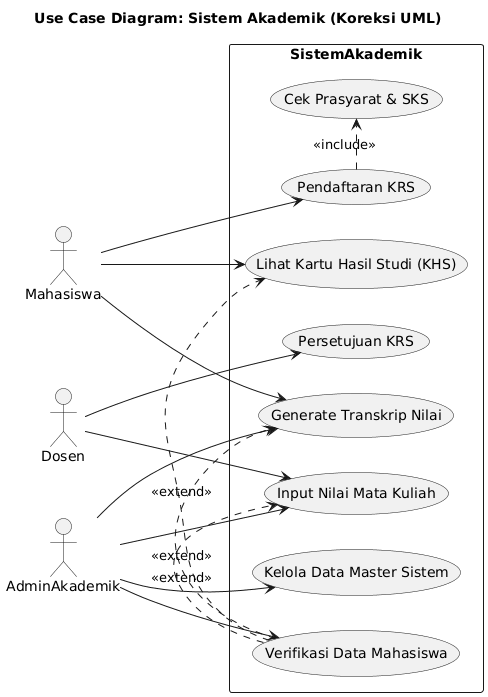

The diagram above was rendered by PlantUML. Its source (embedded in the PNG):
@startuml
title Use Case Diagram: Sistem Akademik (Koreksi UML)

left to right direction

actor Mahasiswa
actor Dosen
actor AdminAkademik as Admin

rectangle SistemAkademik {
    usecase UC_KRS as "Pendaftaran KRS"
    usecase UC_CekSyarat as "Cek Prasyarat & SKS"
    usecase UC_ApproveKRS as "Persetujuan KRS"
    usecase UC_InputNilai as "Input Nilai Mata Kuliah"
    usecase UC_GenerateTranskrip as "Generate Transkrip Nilai"
    usecase UC_VerifData as "Verifikasi Data Mahasiswa"
    usecase UC_KelolaMaster as "Kelola Data Master Sistem"
    usecase UC_LihatKHS as "Lihat Kartu Hasil Studi (KHS)"
}

' ===================================
' RELASI Aktor ke Use Case
' ===================================
Mahasiswa --> UC_KRS
Mahasiswa --> UC_LihatKHS
Mahasiswa --> UC_GenerateTranskrip

Dosen --> UC_ApproveKRS
Dosen --> UC_InputNilai

Admin --> UC_InputNilai
Admin --> UC_GenerateTranskrip
Admin --> UC_KelolaMaster
Admin --> UC_VerifData


' ===================================
' RELASI INCLUDE (Use Case Dasar -> Use Case Inklusi)
' ===================================
' Pendaftaran KRS SELALU membutuhkan Cek Prasyarat & SKS
UC_KRS .> UC_CekSyarat : <<include>>

' ===================================
' RELASI EXTEND (Use Case Perluasan -> Use Case Dasar)
' ===================================

' Verifikasi Data Mahasiswa MUNGKIN diperlukan saat Input Nilai (misal: cek status yudisium)
UC_VerifData .> UC_InputNilai : <<extend>>

' Verifikasi Data Mahasiswa MUNGKIN diperlukan saat Generate Transkrip (misal: cek tunggakan)
UC_VerifData .> UC_GenerateTranskrip : <<extend>>

' Verifikasi Data Mahasiswa MUNGKIN diperlukan saat Lihat KHS
UC_VerifData .> UC_LihatKHS : <<extend>>
@enduml